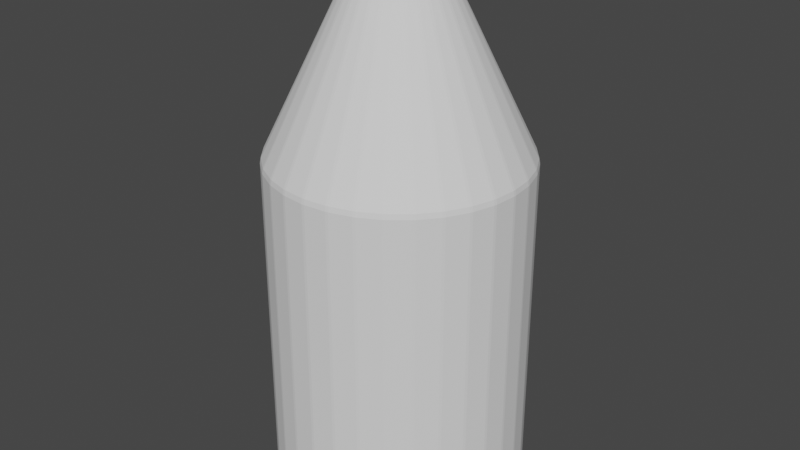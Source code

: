 # Source: Bottle.blend  (saved by Blender 2.82.7; exported with 4.5.12 LTS)
import bpy
from mathutils import Matrix  # noqa: F401  (used for matrix-valued properties, if any)

bpy.ops.wm.read_factory_settings(use_empty=True)
scene = bpy.context.scene
scene.name = 'Scene'

# ---- collections
col_collection = bpy.data.collections.new('Collection'); scene.collection.children.link(col_collection)

# ---- world
world_world = bpy.data.worlds.new('World'); scene.world = world_world
world_world.use_nodes = True; world_world.node_tree.nodes.clear()
_N = world_world.node_tree.nodes; _L = world_world.node_tree.links
n0 = _N.new('ShaderNodeOutputWorld'); n0.name = 'World Output'; n0.location = (300, 300)
n1 = _N.new('ShaderNodeBackground'); n1.name = 'Background'; n1.location = (10, 300)
n1.inputs[0].default_value = (0.05088, 0.05088, 0.05088, 1.0)
_L.new(n1.outputs[0], n0.inputs[0])
n0.is_active_output = True
world_world.color = (0.05088, 0.05088, 0.05088)
world_world.use_sun_shadow = False
world_world.sun_shadow_jitter_overblur = 0.0

# ---- meshes
me_cylinder_033 = bpy.data.meshes.new('Cylinder.033')
me_cylinder_033.from_pydata([(0.0, 1.0, -1.0), (0.0, 0.35, 1.0), (0.1951, 0.9808, -1.0), (0.06828, 0.3433, 1.0), (0.3827, 0.9239, -1.0), (0.1339, 0.3234, 1.0), (0.5556, 0.8315, -1.0), (0.1944, 0.291, 1.0), (0.7071, 0.7071, -1.0), (0.2475, 0.2475, 1.0), (0.8315, 0.5556, -1.0), (0.291, 0.1944, 1.0), (0.9239, 0.3827, -1.0), (0.3234, 0.1339, 1.0), (0.9808, 0.1951, -1.0), (0.3433, 0.06828, 1.0), (1.0, 7.55e-08, -1.0), (0.35, 2.642e-08, 1.0), (0.9808, -0.1951, -1.0), (0.3433, -0.06828, 1.0), (0.9239, -0.3827, -1.0), (0.3234, -0.1339, 1.0), (0.8315, -0.5556, -1.0), (0.291, -0.1944, 1.0), (0.7071, -0.7071, -1.0), (0.2475, -0.2475, 1.0), (0.5556, -0.8315, -1.0), (0.1944, -0.291, 1.0), (0.3827, -0.9239, -1.0), (0.1339, -0.3234, 1.0), (0.1951, -0.9808, -1.0), (0.06828, -0.3433, 1.0), (-3.258e-07, -1.0, -1.0), (-1.14e-07, -0.35, 1.0), (-0.1951, -0.9808, -1.0), (-0.06828, -0.3433, 1.0), (-0.3827, -0.9239, -1.0), (-0.1339, -0.3234, 1.0), (-0.5556, -0.8315, -1.0), (-0.1944, -0.291, 1.0), (-0.7071, -0.7071, -1.0), (-0.2475, -0.2475, 1.0), (-0.8315, -0.5556, -1.0), (-0.291, -0.1944, 1.0), (-0.9239, -0.3827, -1.0), (-0.3234, -0.1339, 1.0), (-0.9808, -0.1951, -1.0), (-0.3433, -0.06828, 1.0), (-1.0, 9.656e-07, -1.0), (-0.35, 3.38e-07, 1.0), (-0.9808, 0.1951, -1.0), (-0.3433, 0.06828, 1.0), (-0.9239, 0.3827, -1.0), (-0.3234, 0.1339, 1.0), (-0.8315, 0.5556, -1.0), (-0.291, 0.1944, 1.0), (-0.7071, 0.7071, -1.0), (-0.2475, 0.2475, 1.0), (-0.5556, 0.8315, -1.0), (-0.1944, 0.291, 1.0), (-0.3827, 0.9239, -1.0), (-0.1339, 0.3234, 1.0), (-0.1951, 0.9808, -1.0), (-0.06828, 0.3433, 1.0), (0.06503, 0.9936, -1.0), (0.1301, 0.9872, -1.0), (0.04552, 0.3455, 1.0), (0.02276, 0.3478, 1.0), (0.0, 1.0, -0.3333), (0.0, 1.0, 0.3333), (0.1951, 0.9808, 0.3333), (0.1951, 0.9808, -0.3333), (0.2576, 0.9618, -1.0), (0.3202, 0.9428, -1.0), (0.1121, 0.33, 1.0), (0.09017, 0.3366, 1.0), (0.3827, 0.9239, 0.3333), (0.3827, 0.9239, -0.3333), (0.4403, 0.8931, -1.0), (0.4979, 0.8623, -1.0), (0.1743, 0.3018, 1.0), (0.1541, 0.3126, 1.0), (0.5556, 0.8315, 0.3333), (0.5556, 0.8315, -0.3333), (0.6061, 0.79, -1.0), (0.6566, 0.7486, -1.0), (0.2298, 0.262, 1.0), (0.2121, 0.2765, 1.0), (0.7071, 0.7071, 0.3333), (0.7071, 0.7071, -0.3333), (0.7486, 0.6566, -1.0), (0.79, 0.6061, -1.0), (0.2765, 0.2121, 1.0), (0.262, 0.2298, 1.0), (0.8315, 0.5556, 0.3333), (0.8315, 0.5556, -0.3333), (0.8623, 0.4979, -1.0), (0.8931, 0.4403, -1.0), (0.3126, 0.1541, 1.0), (0.3018, 0.1743, 1.0), (0.9239, 0.3827, 0.3333), (0.9239, 0.3827, -0.3333), (0.9428, 0.3202, -1.0), (0.9618, 0.2576, -1.0), (0.3366, 0.09017, 1.0), (0.33, 0.1121, 1.0), (0.9808, 0.1951, 0.3333), (0.9808, 0.1951, -0.3333), (0.9872, 0.1301, -1.0), (0.9936, 0.06503, -1.0), (0.3478, 0.02276, 1.0), (0.3455, 0.04552, 1.0), (1.0, 7.55e-08, 0.3333), (1.0, 7.55e-08, -0.3333), (0.9936, -0.06503, -1.0), (0.9872, -0.1301, -1.0), (0.3455, -0.04552, 1.0), (0.3478, -0.02276, 1.0), (0.9808, -0.1951, 0.3333), (0.9808, -0.1951, -0.3333), (0.9618, -0.2576, -1.0), (0.9428, -0.3202, -1.0), (0.33, -0.1121, 1.0), (0.3366, -0.09017, 1.0), (0.9239, -0.3827, 0.3333), (0.9239, -0.3827, -0.3333), (0.8931, -0.4403, -1.0), (0.8623, -0.4979, -1.0), (0.3018, -0.1743, 1.0), (0.3126, -0.1541, 1.0), (0.8315, -0.5556, 0.3333), (0.8315, -0.5556, -0.3333), (0.79, -0.6061, -1.0), (0.7486, -0.6566, -1.0), (0.262, -0.2298, 1.0), (0.2765, -0.2121, 1.0), (0.7071, -0.7071, 0.3333), (0.7071, -0.7071, -0.3333), (0.6566, -0.7486, -1.0), (0.6061, -0.79, -1.0), (0.2121, -0.2765, 1.0), (0.2298, -0.262, 1.0), (0.5556, -0.8315, 0.3333), (0.5556, -0.8315, -0.3333), (0.4979, -0.8623, -1.0), (0.4403, -0.8931, -1.0), (0.1541, -0.3126, 1.0), (0.1743, -0.3018, 1.0), (0.3827, -0.9239, 0.3333), (0.3827, -0.9239, -0.3333), (0.3202, -0.9428, -1.0), (0.2576, -0.9618, -1.0), (0.09017, -0.3366, 1.0), (0.1121, -0.33, 1.0), (0.1951, -0.9808, 0.3333), (0.1951, -0.9808, -0.3333), (0.1301, -0.9872, -1.0), (0.06503, -0.9936, -1.0), (0.02276, -0.3478, 1.0), (0.04552, -0.3455, 1.0), (-3.258e-07, -1.0, 0.3333), (-3.258e-07, -1.0, -0.3333), (-0.06503, -0.9936, -1.0), (-0.1301, -0.9872, -1.0), (-0.04552, -0.3455, 1.0), (-0.02276, -0.3478, 1.0), (-0.1951, -0.9808, 0.3333), (-0.1951, -0.9808, -0.3333), (-0.2576, -0.9618, -1.0), (-0.3202, -0.9428, -1.0), (-0.1121, -0.33, 1.0), (-0.09017, -0.3366, 1.0), (-0.3827, -0.9239, 0.3333), (-0.3827, -0.9239, -0.3333), (-0.4403, -0.8931, -1.0), (-0.4979, -0.8623, -1.0), (-0.1743, -0.3018, 1.0), (-0.1541, -0.3126, 1.0), (-0.5556, -0.8315, 0.3333), (-0.5556, -0.8315, -0.3333), (-0.6061, -0.79, -1.0), (-0.6566, -0.7486, -1.0), (-0.2298, -0.262, 1.0), (-0.2121, -0.2765, 1.0), (-0.7071, -0.7071, 0.3333), (-0.7071, -0.7071, -0.3333), (-0.7486, -0.6566, -1.0), (-0.79, -0.6061, -1.0), (-0.2765, -0.2121, 1.0), (-0.262, -0.2298, 1.0), (-0.8315, -0.5556, 0.3333), (-0.8315, -0.5556, -0.3333), (-0.8623, -0.4979, -1.0), (-0.8931, -0.4403, -1.0), (-0.3126, -0.1541, 1.0), (-0.3018, -0.1743, 1.0), (-0.9239, -0.3827, 0.3333), (-0.9239, -0.3827, -0.3333), (-0.9428, -0.3202, -1.0), (-0.9618, -0.2576, -1.0), (-0.3366, -0.09017, 1.0), (-0.33, -0.1121, 1.0), (-0.9808, -0.1951, 0.3333), (-0.9808, -0.1951, -0.3333), (-0.9872, -0.1301, -1.0), (-0.9936, -0.06503, -1.0), (-0.3478, -0.02276, 1.0), (-0.3455, -0.04552, 1.0), (-1.0, 9.656e-07, 0.3333), (-1.0, 9.656e-07, -0.3333), (-0.9936, 0.06503, -1.0), (-0.9872, 0.1301, -1.0), (-0.3455, 0.04552, 1.0), (-0.3478, 0.02276, 1.0), (-0.9808, 0.1951, 0.3333), (-0.9808, 0.1951, -0.3333), (-0.9618, 0.2576, -1.0), (-0.9428, 0.3202, -1.0), (-0.33, 0.1121, 1.0), (-0.3366, 0.09017, 1.0), (-0.9239, 0.3827, 0.3333), (-0.9239, 0.3827, -0.3333), (-0.8931, 0.4403, -1.0), (-0.8623, 0.4979, -1.0), (-0.3018, 0.1743, 1.0), (-0.3126, 0.1541, 1.0), (-0.8315, 0.5556, 0.3333), (-0.8315, 0.5556, -0.3333), (-0.79, 0.6061, -1.0), (-0.7486, 0.6566, -1.0), (-0.262, 0.2298, 1.0), (-0.2765, 0.2121, 1.0), (-0.7071, 0.7071, 0.3333), (-0.7071, 0.7071, -0.3333), (-0.6566, 0.7486, -1.0), (-0.6061, 0.79, -1.0), (-0.2121, 0.2765, 1.0), (-0.2298, 0.262, 1.0), (-0.5556, 0.8315, 0.3333), (-0.5556, 0.8315, -0.3333), (-0.4979, 0.8623, -1.0), (-0.4403, 0.8931, -1.0), (-0.1541, 0.3126, 1.0), (-0.1743, 0.3018, 1.0), (-0.3827, 0.9239, 0.3333), (-0.3827, 0.9239, -0.3333), (-0.3202, 0.9428, -1.0), (-0.2576, 0.9618, -1.0), (-0.09017, 0.3366, 1.0), (-0.1121, 0.33, 1.0), (-0.1951, 0.9808, 0.3333), (-0.1951, 0.9808, -0.3333), (-0.1301, 0.9872, -1.0), (-0.06503, 0.9936, -1.0), (-0.02276, 0.3478, 1.0), (-0.04552, 0.3455, 1.0), (-0.1301, 0.9872, -0.3333), (-0.06503, 0.9936, -0.3333), (-0.1301, 0.9872, 0.3333), (-0.06503, 0.9936, 0.3333), (-0.3202, 0.9428, -0.3333), (-0.2576, 0.9618, -0.3333), (-0.3202, 0.9428, 0.3333), (-0.2576, 0.9618, 0.3333), (-0.4979, 0.8623, -0.3333), (-0.4403, 0.8931, -0.3333), (-0.4979, 0.8623, 0.3333), (-0.4403, 0.8931, 0.3333), (-0.6566, 0.7486, -0.3333), (-0.6061, 0.79, -0.3333), (-0.6566, 0.7486, 0.3333), (-0.6061, 0.79, 0.3333), (-0.79, 0.6061, -0.3333), (-0.7486, 0.6566, -0.3333), (-0.79, 0.6061, 0.3333), (-0.7486, 0.6566, 0.3333), (-0.8931, 0.4403, -0.3333), (-0.8623, 0.4979, -0.3333), (-0.8931, 0.4403, 0.3333), (-0.8623, 0.4979, 0.3333), (-0.9618, 0.2576, -0.3333), (-0.9428, 0.3202, -0.3333), (-0.9618, 0.2576, 0.3333), (-0.9428, 0.3202, 0.3333), (-0.9936, 0.06503, -0.3333), (-0.9872, 0.1301, -0.3333), (-0.9936, 0.06503, 0.3333), (-0.9872, 0.1301, 0.3333), (-0.9872, -0.1301, -0.3333), (-0.9936, -0.06503, -0.3333), (-0.9872, -0.1301, 0.3333), (-0.9936, -0.06503, 0.3333), (-0.9428, -0.3202, -0.3333), (-0.9618, -0.2576, -0.3333), (-0.9428, -0.3202, 0.3333), (-0.9618, -0.2576, 0.3333), (-0.8623, -0.4979, -0.3333), (-0.8931, -0.4403, -0.3333), (-0.8623, -0.4979, 0.3333), (-0.8931, -0.4403, 0.3333), (-0.7486, -0.6566, -0.3333), (-0.79, -0.6061, -0.3333), (-0.7486, -0.6566, 0.3333), (-0.79, -0.6061, 0.3333), (-0.6061, -0.79, -0.3333), (-0.6566, -0.7486, -0.3333), (-0.6061, -0.79, 0.3333), (-0.6566, -0.7486, 0.3333), (-0.4403, -0.8931, -0.3333), (-0.4979, -0.8623, -0.3333), (-0.4403, -0.8931, 0.3333), (-0.4979, -0.8623, 0.3333), (-0.2576, -0.9618, -0.3333), (-0.3202, -0.9428, -0.3333), (-0.2576, -0.9618, 0.3333), (-0.3202, -0.9428, 0.3333), (-0.06503, -0.9936, -0.3333), (-0.1301, -0.9872, -0.3333), (-0.06503, -0.9936, 0.3333), (-0.1301, -0.9872, 0.3333), (0.1301, -0.9872, -0.3333), (0.06503, -0.9936, -0.3333), (0.1301, -0.9872, 0.3333), (0.06503, -0.9936, 0.3333), (0.3202, -0.9428, -0.3333), (0.2576, -0.9618, -0.3333), (0.3202, -0.9428, 0.3333), (0.2576, -0.9618, 0.3333), (0.4979, -0.8623, -0.3333), (0.4403, -0.8931, -0.3333), (0.4979, -0.8623, 0.3333), (0.4403, -0.8931, 0.3333), (0.6566, -0.7486, -0.3333), (0.6061, -0.79, -0.3333), (0.6566, -0.7486, 0.3333), (0.6061, -0.79, 0.3333), (0.79, -0.6061, -0.3333), (0.7486, -0.6566, -0.3333), (0.79, -0.6061, 0.3333), (0.7486, -0.6566, 0.3333), (0.8931, -0.4403, -0.3333), (0.8623, -0.4979, -0.3333), (0.8931, -0.4403, 0.3333), (0.8623, -0.4979, 0.3333), (0.9618, -0.2576, -0.3333), (0.9428, -0.3202, -0.3333), (0.9618, -0.2576, 0.3333), (0.9428, -0.3202, 0.3333), (0.9936, -0.06503, -0.3333), (0.9872, -0.1301, -0.3333), (0.9936, -0.06503, 0.3333), (0.9872, -0.1301, 0.3333), (0.9872, 0.1301, -0.3333), (0.9936, 0.06503, -0.3333), (0.9872, 0.1301, 0.3333), (0.9936, 0.06503, 0.3333), (0.9428, 0.3202, -0.3333), (0.9618, 0.2576, -0.3333), (0.9428, 0.3202, 0.3333), (0.9618, 0.2576, 0.3333), (0.8623, 0.4979, -0.3333), (0.8931, 0.4403, -0.3333), (0.8623, 0.4979, 0.3333), (0.8931, 0.4403, 0.3333), (0.7486, 0.6566, -0.3333), (0.79, 0.6061, -0.3333), (0.7486, 0.6566, 0.3333), (0.79, 0.6061, 0.3333), (0.6061, 0.79, -0.3333), (0.6566, 0.7486, -0.3333), (0.6061, 0.79, 0.3333), (0.6566, 0.7486, 0.3333), (0.4403, 0.8931, -0.3333), (0.4979, 0.8623, -0.3333), (0.4403, 0.8931, 0.3333), (0.4979, 0.8623, 0.3333), (0.2576, 0.9618, -0.3333), (0.3202, 0.9428, -0.3333), (0.2576, 0.9618, 0.3333), (0.3202, 0.9428, 0.3333), (0.06503, 0.9936, -0.3333), (0.1301, 0.9872, -0.3333), (0.06503, 0.9936, 0.3333), (0.1301, 0.9872, 0.3333), (0.02276, 0.3478, 1.1), (0.0, 0.35, 1.1), (0.09017, 0.3366, 1.1), (0.06828, 0.3433, 1.1), (0.1541, 0.3126, 1.1), (0.1339, 0.3234, 1.1), (0.2121, 0.2765, 1.1), (0.1944, 0.291, 1.1), (0.262, 0.2298, 1.1), (0.2475, 0.2475, 1.1), (0.3018, 0.1743, 1.1), (0.291, 0.1944, 1.1), (0.33, 0.1121, 1.1), (0.3234, 0.1339, 1.1), (0.3455, 0.04552, 1.1), (0.3433, 0.06828, 1.1), (0.3478, -0.02276, 1.1), (0.35, 2.642e-08, 1.1), (0.3366, -0.09017, 1.1), (0.3433, -0.06828, 1.1), (0.3126, -0.1541, 1.1), (0.3234, -0.1339, 1.1), (0.2765, -0.2121, 1.1), (0.291, -0.1944, 1.1), (0.2298, -0.262, 1.1), (0.2475, -0.2475, 1.1), (0.1743, -0.3018, 1.1), (0.1944, -0.291, 1.1), (0.1121, -0.33, 1.1), (0.1339, -0.3234, 1.1), (0.04552, -0.3455, 1.1), (0.06828, -0.3433, 1.1), (-0.02276, -0.3478, 1.1), (-1.14e-07, -0.35, 1.1), (-0.09017, -0.3366, 1.1), (-0.06828, -0.3433, 1.1), (-0.1541, -0.3126, 1.1), (-0.1339, -0.3234, 1.1), (-0.2121, -0.2765, 1.1), (-0.1944, -0.291, 1.1), (-0.262, -0.2298, 1.1), (-0.2475, -0.2475, 1.1), (-0.3018, -0.1743, 1.1), (-0.291, -0.1944, 1.1), (-0.33, -0.1121, 1.1), (-0.3234, -0.1339, 1.1), (-0.3455, -0.04552, 1.1), (-0.3433, -0.06828, 1.1), (-0.3478, 0.02276, 1.1), (-0.35, 3.38e-07, 1.1), (-0.3366, 0.09017, 1.1), (-0.3433, 0.06828, 1.1), (-0.3126, 0.1541, 1.1), (-0.3234, 0.1339, 1.1), (-0.2765, 0.2121, 1.1), (-0.291, 0.1944, 1.1), (-0.2298, 0.262, 1.1), (-0.2475, 0.2475, 1.1), (-0.1743, 0.3018, 1.1), (-0.1944, 0.291, 1.1), (-0.1121, 0.33, 1.1), (-0.1339, 0.3234, 1.1), (-0.04552, 0.3455, 1.1), (-0.06828, 0.3433, 1.1), (0.04552, 0.3455, 1.1), (0.1121, 0.33, 1.1), (0.1743, 0.3018, 1.1), (0.2298, 0.262, 1.1), (0.2765, 0.2121, 1.1), (0.3126, 0.1541, 1.1), (0.3366, 0.09017, 1.1), (0.3478, 0.02276, 1.1), (0.3455, -0.04552, 1.1), (0.33, -0.1121, 1.1), (0.3018, -0.1743, 1.1), (0.262, -0.2298, 1.1), (0.2121, -0.2765, 1.1), (0.1541, -0.3126, 1.1), (0.09017, -0.3366, 1.1), (0.02276, -0.3478, 1.1), (-0.04552, -0.3455, 1.1), (-0.1121, -0.33, 1.1), (-0.1743, -0.3018, 1.1), (-0.2298, -0.262, 1.1), (-0.2765, -0.2121, 1.1), (-0.3126, -0.1541, 1.1), (-0.3366, -0.09017, 1.1), (-0.3478, -0.02276, 1.1), (-0.3455, 0.04552, 1.1), (-0.33, 0.1121, 1.1), (-0.3018, 0.1743, 1.1), (-0.262, 0.2298, 1.1), (-0.2121, 0.2765, 1.1), (-0.1541, 0.3126, 1.1), (-0.09017, 0.3366, 1.1), (-0.02276, 0.3478, 1.1)], [], [(383, 66, 3, 70), (379, 74, 5, 76), (375, 80, 7, 82), (371, 86, 9, 88), (367, 92, 11, 94), (363, 98, 13, 100), (359, 104, 15, 106), (355, 110, 17, 112), (351, 116, 19, 118), (347, 122, 21, 124), (343, 128, 23, 130), (339, 134, 25, 136), (335, 140, 27, 142), (331, 146, 29, 148), (327, 152, 31, 154), (323, 158, 33, 160), (319, 164, 35, 166), (315, 170, 37, 172), (311, 176, 39, 178), (307, 182, 41, 184), (303, 188, 43, 190), (299, 194, 45, 196), (295, 200, 47, 202), (291, 206, 49, 208), (287, 212, 51, 214), (283, 218, 53, 220), (279, 224, 55, 226), (275, 230, 57, 232), (271, 236, 59, 238), (267, 242, 61, 244), (41, 182, 467, 425), (263, 248, 63, 250), (259, 254, 1, 69), (0, 64, 65, 2, 72, 73, 4, 78, 79, 6, 84, 85, 8, 90, 91, 10, 96, 97, 12, 102, 103, 14, 108, 109, 16, 114, 115, 18, 120, 121, 20, 126, 127, 22, 132, 133, 24, 138, 139, 26, 144, 145, 28, 150, 151, 30, 156, 157, 32, 162, 163, 34, 168, 169, 36, 174, 175, 38, 180, 181, 40, 186, 187, 42, 192, 193, 44, 198, 199, 46, 204, 205, 48, 210, 211, 50, 216, 217, 52, 222, 223, 54, 228, 229, 56, 234, 235, 58, 240, 241, 60, 246, 247, 62, 252, 253), (253, 257, 68, 0), (257, 259, 69, 68), (62, 251, 256, 252), (252, 256, 257, 253), (251, 250, 258, 256), (256, 258, 259, 257), (250, 63, 255, 258), (258, 255, 254, 259), (247, 261, 251, 62), (261, 263, 250, 251), (60, 245, 260, 246), (246, 260, 261, 247), (245, 244, 262, 260), (260, 262, 263, 261), (244, 61, 249, 262), (262, 249, 248, 263), (241, 265, 245, 60), (265, 267, 244, 245), (58, 239, 264, 240), (240, 264, 265, 241), (239, 238, 266, 264), (264, 266, 267, 265), (238, 59, 243, 266), (266, 243, 242, 267), (235, 269, 239, 58), (269, 271, 238, 239), (56, 233, 268, 234), (234, 268, 269, 235), (233, 232, 270, 268), (268, 270, 271, 269), (232, 57, 237, 270), (270, 237, 236, 271), (229, 273, 233, 56), (273, 275, 232, 233), (54, 227, 272, 228), (228, 272, 273, 229), (227, 226, 274, 272), (272, 274, 275, 273), (226, 55, 231, 274), (274, 231, 230, 275), (223, 277, 227, 54), (277, 279, 226, 227), (52, 221, 276, 222), (222, 276, 277, 223), (221, 220, 278, 276), (276, 278, 279, 277), (220, 53, 225, 278), (278, 225, 224, 279), (217, 281, 221, 52), (281, 283, 220, 221), (50, 215, 280, 216), (216, 280, 281, 217), (215, 214, 282, 280), (280, 282, 283, 281), (214, 51, 219, 282), (282, 219, 218, 283), (211, 285, 215, 50), (285, 287, 214, 215), (48, 209, 284, 210), (210, 284, 285, 211), (209, 208, 286, 284), (284, 286, 287, 285), (208, 49, 213, 286), (286, 213, 212, 287), (205, 289, 209, 48), (289, 291, 208, 209), (46, 203, 288, 204), (204, 288, 289, 205), (203, 202, 290, 288), (288, 290, 291, 289), (202, 47, 207, 290), (290, 207, 206, 291), (199, 293, 203, 46), (293, 295, 202, 203), (44, 197, 292, 198), (198, 292, 293, 199), (197, 196, 294, 292), (292, 294, 295, 293), (196, 45, 201, 294), (294, 201, 200, 295), (193, 297, 197, 44), (297, 299, 196, 197), (42, 191, 296, 192), (192, 296, 297, 193), (191, 190, 298, 296), (296, 298, 299, 297), (190, 43, 195, 298), (298, 195, 194, 299), (187, 301, 191, 42), (301, 303, 190, 191), (40, 185, 300, 186), (186, 300, 301, 187), (185, 184, 302, 300), (300, 302, 303, 301), (184, 41, 189, 302), (302, 189, 188, 303), (181, 305, 185, 40), (305, 307, 184, 185), (38, 179, 304, 180), (180, 304, 305, 181), (179, 178, 306, 304), (304, 306, 307, 305), (178, 39, 183, 306), (306, 183, 182, 307), (175, 309, 179, 38), (309, 311, 178, 179), (36, 173, 308, 174), (174, 308, 309, 175), (173, 172, 310, 308), (308, 310, 311, 309), (172, 37, 177, 310), (310, 177, 176, 311), (169, 313, 173, 36), (313, 315, 172, 173), (34, 167, 312, 168), (168, 312, 313, 169), (167, 166, 314, 312), (312, 314, 315, 313), (166, 35, 171, 314), (314, 171, 170, 315), (163, 317, 167, 34), (317, 319, 166, 167), (32, 161, 316, 162), (162, 316, 317, 163), (161, 160, 318, 316), (316, 318, 319, 317), (160, 33, 165, 318), (318, 165, 164, 319), (157, 321, 161, 32), (321, 323, 160, 161), (30, 155, 320, 156), (156, 320, 321, 157), (155, 154, 322, 320), (320, 322, 323, 321), (154, 31, 159, 322), (322, 159, 158, 323), (151, 325, 155, 30), (325, 327, 154, 155), (28, 149, 324, 150), (150, 324, 325, 151), (149, 148, 326, 324), (324, 326, 327, 325), (148, 29, 153, 326), (326, 153, 152, 327), (145, 329, 149, 28), (329, 331, 148, 149), (26, 143, 328, 144), (144, 328, 329, 145), (143, 142, 330, 328), (328, 330, 331, 329), (142, 27, 147, 330), (330, 147, 146, 331), (139, 333, 143, 26), (333, 335, 142, 143), (24, 137, 332, 138), (138, 332, 333, 139), (137, 136, 334, 332), (332, 334, 335, 333), (136, 25, 141, 334), (334, 141, 140, 335), (133, 337, 137, 24), (337, 339, 136, 137), (22, 131, 336, 132), (132, 336, 337, 133), (131, 130, 338, 336), (336, 338, 339, 337), (130, 23, 135, 338), (338, 135, 134, 339), (127, 341, 131, 22), (341, 343, 130, 131), (20, 125, 340, 126), (126, 340, 341, 127), (125, 124, 342, 340), (340, 342, 343, 341), (124, 21, 129, 342), (342, 129, 128, 343), (121, 345, 125, 20), (345, 347, 124, 125), (18, 119, 344, 120), (120, 344, 345, 121), (119, 118, 346, 344), (344, 346, 347, 345), (118, 19, 123, 346), (346, 123, 122, 347), (115, 349, 119, 18), (349, 351, 118, 119), (16, 113, 348, 114), (114, 348, 349, 115), (113, 112, 350, 348), (348, 350, 351, 349), (112, 17, 117, 350), (350, 117, 116, 351), (109, 353, 113, 16), (353, 355, 112, 113), (14, 107, 352, 108), (108, 352, 353, 109), (107, 106, 354, 352), (352, 354, 355, 353), (106, 15, 111, 354), (354, 111, 110, 355), (103, 357, 107, 14), (357, 359, 106, 107), (12, 101, 356, 102), (102, 356, 357, 103), (101, 100, 358, 356), (356, 358, 359, 357), (100, 13, 105, 358), (358, 105, 104, 359), (97, 361, 101, 12), (361, 363, 100, 101), (10, 95, 360, 96), (96, 360, 361, 97), (95, 94, 362, 360), (360, 362, 363, 361), (94, 11, 99, 362), (362, 99, 98, 363), (91, 365, 95, 10), (365, 367, 94, 95), (8, 89, 364, 90), (90, 364, 365, 91), (89, 88, 366, 364), (364, 366, 367, 365), (88, 9, 93, 366), (366, 93, 92, 367), (85, 369, 89, 8), (369, 371, 88, 89), (6, 83, 368, 84), (84, 368, 369, 85), (83, 82, 370, 368), (368, 370, 371, 369), (82, 7, 87, 370), (370, 87, 86, 371), (79, 373, 83, 6), (373, 375, 82, 83), (4, 77, 372, 78), (78, 372, 373, 79), (77, 76, 374, 372), (372, 374, 375, 373), (76, 5, 81, 374), (374, 81, 80, 375), (73, 377, 77, 4), (377, 379, 76, 77), (2, 71, 376, 72), (72, 376, 377, 73), (71, 70, 378, 376), (376, 378, 379, 377), (70, 3, 75, 378), (378, 75, 74, 379), (65, 381, 71, 2), (381, 383, 70, 71), (0, 68, 380, 64), (64, 380, 381, 65), (68, 69, 382, 380), (380, 382, 383, 381), (69, 1, 67, 382), (382, 67, 66, 383), (387, 448, 384, 385, 479, 446, 447, 478, 444, 445, 477, 442, 443, 476, 440, 441, 475, 438, 439, 474, 436, 437, 473, 434, 435, 472, 432, 433, 471, 430, 431, 470, 428, 429, 469, 426, 427, 468, 424, 425, 467, 422, 423, 466, 420, 421, 465, 418, 419, 464, 416, 417, 463, 414, 415, 462, 412, 413, 461, 410, 411, 460, 408, 409, 459, 406, 407, 458, 404, 405, 457, 402, 403, 456, 400, 401, 455, 398, 399, 454, 396, 397, 453, 394, 395, 452, 392, 393, 451, 390, 391, 450, 388, 389, 449, 386), (231, 55, 439, 438), (75, 3, 387, 386), (15, 104, 454, 399), (182, 183, 422, 467), (129, 21, 405, 404), (59, 236, 476, 443), (104, 105, 396, 454), (33, 158, 463, 417), (183, 39, 423, 422), (236, 237, 440, 476), (7, 80, 450, 391), (237, 57, 441, 440), (158, 159, 414, 463), (81, 5, 389, 388), (51, 212, 472, 435), (80, 81, 388, 450), (25, 134, 459, 409), (135, 23, 407, 406), (212, 213, 432, 472), (189, 41, 425, 424), (134, 135, 406, 459), (43, 188, 468, 427), (243, 59, 443, 442), (17, 110, 455, 401), (87, 7, 391, 390), (188, 189, 424, 468), (141, 25, 409, 408), (61, 242, 477, 445), (110, 111, 398, 455), (35, 164, 464, 419), (195, 43, 427, 426), (242, 243, 442, 477), (9, 86, 451, 393), (249, 61, 445, 444), (164, 165, 416, 464), (93, 9, 393, 392), (53, 218, 473, 437), (86, 87, 390, 451), (27, 140, 460, 411), (147, 27, 411, 410), (218, 219, 434, 473), (201, 45, 429, 428), (140, 141, 408, 460), (45, 194, 469, 429), (255, 63, 447, 446), (99, 11, 395, 394), (19, 116, 456, 403), (194, 195, 426, 469), (153, 29, 413, 412), (63, 248, 478, 447), (116, 117, 400, 456), (37, 170, 465, 421), (207, 47, 431, 430), (248, 249, 444, 478), (11, 92, 452, 395), (3, 66, 448, 387), (170, 171, 418, 465), (105, 13, 397, 396), (55, 224, 474, 439), (92, 93, 392, 452), (66, 67, 384, 448), (29, 146, 461, 413), (159, 31, 415, 414), (224, 225, 436, 474), (213, 49, 433, 432), (146, 147, 410, 461), (47, 200, 470, 431), (21, 122, 457, 405), (111, 15, 399, 398), (200, 201, 428, 470), (165, 33, 417, 416), (1, 254, 479, 385), (122, 123, 402, 457), (39, 176, 466, 423), (219, 51, 435, 434), (254, 255, 446, 479), (13, 98, 453, 397), (176, 177, 420, 466), (117, 17, 401, 400), (57, 230, 475, 441), (98, 99, 394, 453), (31, 152, 462, 415), (171, 35, 419, 418), (230, 231, 438, 475), (67, 1, 385, 384), (5, 74, 449, 389), (225, 53, 437, 436), (152, 153, 412, 462), (49, 206, 471, 433), (74, 75, 386, 449), (23, 128, 458, 407), (123, 19, 403, 402), (206, 207, 430, 471), (177, 37, 421, 420), (128, 129, 404, 458)])
_uv = me_cylinder_033.uv_layers.new(name='UVMap')
_uv.uv.foreach_set('vector', [0.9792, 0.8333, 0.9792, 1.0, 0.9688, 1.0, 0.9688, 0.8333, 0.9479, 0.8333, 0.9479, 1.0, 0.9375, 1.0, 0.9375, 0.8333, 0.9167, 0.8333, 0.9167, 1.0, 0.9062, 1.0, 0.9062, 0.8333, 0.8854, 0.8333, 0.8854, 1.0, 0.875, 1.0, 0.875, 0.8333, 0.8542, 0.8333, 0.8542, 1.0, 0.8438, 1.0, 0.8437, 0.8333, 0.8229, 0.8333, 0.8229, 1.0, 0.8125, 1.0, 0.8125, 0.8333, 0.7917, 0.8333, 0.7917, 1.0, 0.7812, 1.0, 0.7812, 0.8333, 0.7604, 0.8333, 0.7604, 1.0, 0.75, 1.0, 0.75, 0.8333, 0.7292, 0.8333, 0.7292, 1.0, 0.7188, 1.0, 0.7188, 0.8333, 0.6979, 0.8333, 0.6979, 1.0, 0.6875, 1.0, 0.6875, 0.8333, 0.6667, 0.8333, 0.6667, 1.0, 0.6562, 1.0, 0.6562, 0.8333, 0.6354, 0.8333, 0.6354, 1.0, 0.625, 1.0, 0.625, 0.8333, 0.6042, 0.8333, 0.6042, 1.0, 0.5938, 1.0, 0.5938, 0.8333, 0.5729, 0.8333, 0.5729, 1.0, 0.5625, 1.0, 0.5625, 0.8333, 0.5417, 0.8333, 0.5417, 1.0, 0.5312, 1.0, 0.5312, 0.8333, 0.5104, 0.8333, 0.5104, 1.0, 0.5, 1.0, 0.5, 0.8333, 0.4792, 0.8333, 0.4792, 1.0, 0.4688, 1.0, 0.4687, 0.8333, 0.4479, 0.8333, 0.4479, 1.0, 0.4375, 1.0, 0.4375, 0.8333, 0.4167, 0.8333, 0.4167, 1.0, 0.4062, 1.0, 0.4062, 0.8333, 0.3854, 0.8333, 0.3854, 1.0, 0.375, 1.0, 0.375, 0.8333, 0.3542, 0.8333, 0.3542, 1.0, 0.3438, 1.0, 0.3438, 0.8333, 0.3229, 0.8333, 0.3229, 1.0, 0.3125, 1.0, 0.3125, 0.8333, 0.2917, 0.8333, 0.2917, 1.0, 0.2812, 1.0, 0.2812, 0.8333, 0.2604, 0.8333, 0.2604, 1.0, 0.25, 1.0, 0.25, 0.8333, 0.2292, 0.8333, 0.2292, 1.0, 0.2188, 1.0, 0.2188, 0.8333, 0.1979, 0.8333, 0.1979, 1.0, 0.1875, 1.0, 0.1875, 0.8333, 0.1667, 0.8333, 0.1667, 1.0, 0.1562, 1.0, 0.1562, 0.8333, 0.1354, 0.8333, 0.1354, 1.0, 0.125, 1.0, 0.125, 0.8333, 0.1042, 0.8333, 0.1042, 1.0, 0.09375, 1.0, 0.09375, 0.8333, 0.07292, 0.8333, 0.07292, 1.0, 0.0625, 1.0, 0.0625, 0.8333, 0.375, 1.0, 0.3854, 1.0, 0.3854, 1.0, 0.375, 1.0, 0.04167, 0.8333, 0.04167, 1.0, 0.03125, 1.0, 0.03125, 0.8333, 0.01042, 0.8333, 0.01042, 1.0, 0.0, 1.0, 0.0, 0.8333, 0.75, 0.49, 0.7656, 0.4885, 0.7812, 0.4869, 0.7968, 0.4854, 0.8118, 0.4808, 0.8268, 0.4763, 0.8418, 0.4717, 0.8557, 0.4643, 0.8695, 0.4569, 0.8833, 0.4496, 0.8955, 0.4396, 0.9076, 0.4297, 0.9197, 0.4197, 0.9297, 0.4076, 0.9396, 0.3955, 0.9496, 0.3833, 0.9569, 0.3695, 0.9643, 0.3557, 0.9717, 0.3418, 0.9763, 0.3268, 0.9808, 0.3118, 0.9854, 0.2968, 0.9869, 0.2812, 0.9885, 0.2656, 0.99, 0.25, 0.9885, 0.2344, 0.9869, 0.2188, 0.9854, 0.2032, 0.9808, 0.1882, 0.9763, 0.1732, 0.9717, 0.1582, 0.9643, 0.1443, 0.9569, 0.1305, 0.9496, 0.1167, 0.9396, 0.1045, 0.9297, 0.09242, 0.9197, 0.08029, 0.9076, 0.07035, 0.8955, 0.0604, 0.8833, 0.05045, 0.8695, 0.04305, 0.8557, 0.03566, 0.8418, 0.02827, 0.8268, 0.02372, 0.8118, 0.01916, 0.7968, 0.01461, 0.7812, 0.01307, 0.7656, 0.01154, 0.75, 0.01, 0.7344, 0.01154, 0.7188, 0.01307, 0.7032, 0.01461, 0.6882, 0.01916, 0.6732, 0.02372, 0.6582, 0.02827, 0.6443, 0.03566, 0.6305, 0.04305, 0.6167, 0.05045, 0.6045, 0.0604, 0.5924, 0.07035, 0.5803, 0.08029, 0.5703, 0.09242, 0.5604, 0.1045, 0.5504, 0.1167, 0.5431, 0.1305, 0.5357, 0.1443, 0.5283, 0.1582, 0.5237, 0.1732, 0.5192, 0.1882, 0.5146, 0.2032, 0.5131, 0.2188, 0.5115, 0.2344, 0.51, 0.25, 0.5115, 0.2656, 0.5131, 0.2812, 0.5146, 0.2968, 0.5192, 0.3118, 0.5237, 0.3268, 0.5283, 0.3418, 0.5357, 0.3557, 0.5431, 0.3695, 0.5504, 0.3833, 0.5604, 0.3955, 0.5703, 0.4076, 0.5803, 0.4197, 0.5924, 0.4297, 0.6045, 0.4396, 0.6167, 0.4496, 0.6305, 0.4569, 0.6443, 0.4643, 0.6582, 0.4717, 0.6732, 0.4763, 0.6882, 0.4808, 0.7032, 0.4854, 0.7188, 0.4869, 0.7344, 0.4885, 0.01042, 0.5, 0.01042, 0.6667, 0.0, 0.6667, 0.0, 0.5, 0.01042, 0.6667, 0.01042, 0.8333, 0.0, 0.8333, 0.0, 0.6667, 0.03125, 0.5, 0.03125, 0.6667, 0.02083, 0.6667, 0.02083, 0.5, 0.02083, 0.5, 0.02083, 0.6667, 0.01042, 0.6667, 0.01042, 0.5, 0.03125, 0.6667, 0.03125, 0.8333, 0.02083, 0.8333, 0.02083, 0.6667, 0.02083, 0.6667, 0.02083, 0.8333, 0.01042, 0.8333, 0.01042, 0.6667, 0.03125, 0.8333, 0.03125, 1.0, 0.02083, 1.0, 0.02083, 0.8333, 0.02083, 0.8333, 0.02083, 1.0, 0.01042, 1.0, 0.01042, 0.8333, 0.04167, 0.5, 0.04167, 0.6667, 0.03125, 0.6667, 0.03125, 0.5, 0.04167, 0.6667, 0.04167, 0.8333, 0.03125, 0.8333, 0.03125, 0.6667, 0.0625, 0.5, 0.0625, 0.6667, 0.05208, 0.6667, 0.05208, 0.5, 0.05208, 0.5, 0.05208, 0.6667, 0.04167, 0.6667, 0.04167, 0.5, 0.0625, 0.6667, 0.0625, 0.8333, 0.05208, 0.8333, 0.05208, 0.6667, 0.05208, 0.6667, 0.05208, 0.8333, 0.04167, 0.8333, 0.04167, 0.6667, 0.0625, 0.8333, 0.0625, 1.0, 0.05208, 1.0, 0.05208, 0.8333, 0.05208, 0.8333, 0.05208, 1.0, 0.04167, 1.0, 0.04167, 0.8333, 0.07292, 0.5, 0.07292, 0.6667, 0.0625, 0.6667, 0.0625, 0.5, 0.07292, 0.6667, 0.07292, 0.8333, 0.0625, 0.8333, 0.0625, 0.6667, 0.09375, 0.5, 0.09375, 0.6667, 0.08333, 0.6667, 0.08333, 0.5, 0.08333, 0.5, 0.08333, 0.6667, 0.07292, 0.6667, 0.07292, 0.5, 0.09375, 0.6667, 0.09375, 0.8333, 0.08333, 0.8333, 0.08333, 0.6667, 0.08333, 0.6667, 0.08333, 0.8333, 0.07292, 0.8333, 0.07292, 0.6667, 0.09375, 0.8333, 0.09375, 1.0, 0.08333, 1.0, 0.08333, 0.8333, 0.08333, 0.8333, 0.08333, 1.0, 0.07292, 1.0, 0.07292, 0.8333, 0.1042, 0.5, 0.1042, 0.6667, 0.09375, 0.6667, 0.09375, 0.5, 0.1042, 0.6667, 0.1042, 0.8333, 0.09375, 0.8333, 0.09375, 0.6667, 0.125, 0.5, 0.125, 0.6667, 0.1146, 0.6667, 0.1146, 0.5, 0.1146, 0.5, 0.1146, 0.6667, 0.1042, 0.6667, 0.1042, 0.5, 0.125, 0.6667, 0.125, 0.8333, 0.1146, 0.8333, 0.1146, 0.6667, 0.1146, 0.6667, 0.1146, 0.8333, 0.1042, 0.8333, 0.1042, 0.6667, 0.125, 0.8333, 0.125, 1.0, 0.1146, 1.0, 0.1146, 0.8333, 0.1146, 0.8333, 0.1146, 1.0, 0.1042, 1.0, 0.1042, 0.8333, 0.1354, 0.5, 0.1354, 0.6667, 0.125, 0.6667, 0.125, 0.5, 0.1354, 0.6667, 0.1354, 0.8333, 0.125, 0.8333, 0.125, 0.6667, 0.1562, 0.5, 0.1562, 0.6667, 0.1458, 0.6667, 0.1458, 0.5, 0.1458, 0.5, 0.1458, 0.6667, 0.1354, 0.6667, 0.1354, 0.5, 0.1562, 0.6667, 0.1562, 0.8333, 0.1458, 0.8333, 0.1458, 0.6667, 0.1458, 0.6667, 0.1458, 0.8333, 0.1354, 0.8333, 0.1354, 0.6667, 0.1562, 0.8333, 0.1562, 1.0, 0.1458, 1.0, 0.1458, 0.8333, 0.1458, 0.8333, 0.1458, 1.0, 0.1354, 1.0, 0.1354, 0.8333, 0.1667, 0.5, 0.1667, 0.6667, 0.1562, 0.6667, 0.1562, 0.5, 0.1667, 0.6667, 0.1667, 0.8333, 0.1562, 0.8333, 0.1562, 0.6667, 0.1875, 0.5, 0.1875, 0.6667, 0.1771, 0.6667, 0.1771, 0.5, 0.1771, 0.5, 0.1771, 0.6667, 0.1667, 0.6667, 0.1667, 0.5, 0.1875, 0.6667, 0.1875, 0.8333, 0.1771, 0.8333, 0.1771, 0.6667, 0.1771, 0.6667, 0.1771, 0.8333, 0.1667, 0.8333, 0.1667, 0.6667, 0.1875, 0.8333, 0.1875, 1.0, 0.1771, 1.0, 0.1771, 0.8333, 0.1771, 0.8333, 0.1771, 1.0, 0.1667, 1.0, 0.1667, 0.8333, 0.1979, 0.5, 0.1979, 0.6667, 0.1875, 0.6667, 0.1875, 0.5, 0.1979, 0.6667, 0.1979, 0.8333, 0.1875, 0.8333, 0.1875, 0.6667, 0.2188, 0.5, 0.2188, 0.6667, 0.2083, 0.6667, 0.2083, 0.5, 0.2083, 0.5, 0.2083, 0.6667, 0.1979, 0.6667, 0.1979, 0.5, 0.2188, 0.6667, 0.2188, 0.8333, 0.2083, 0.8333, 0.2083, 0.6667, 0.2083, 0.6667, 0.2083, 0.8333, 0.1979, 0.8333, 0.1979, 0.6667, 0.2188, 0.8333, 0.2188, 1.0, 0.2083, 1.0, 0.2083, 0.8333, 0.2083, 0.8333, 0.2083, 1.0, 0.1979, 1.0, 0.1979, 0.8333, 0.2292, 0.5, 0.2292, 0.6667, 0.2188, 0.6667, 0.2188, 0.5, 0.2292, 0.6667, 0.2292, 0.8333, 0.2188, 0.8333, 0.2188, 0.6667, 0.25, 0.5, 0.25, 0.6667, 0.2396, 0.6667, 0.2396, 0.5, 0.2396, 0.5, 0.2396, 0.6667, 0.2292, 0.6667, 0.2292, 0.5, 0.25, 0.6667, 0.25, 0.8333, 0.2396, 0.8333, 0.2396, 0.6667, 0.2396, 0.6667, 0.2396, 0.8333, 0.2292, 0.8333, 0.2292, 0.6667, 0.25, 0.8333, 0.25, 1.0, 0.2396, 1.0, 0.2396, 0.8333, 0.2396, 0.8333, 0.2396, 1.0, 0.2292, 1.0, 0.2292, 0.8333, 0.2604, 0.5, 0.2604, 0.6667, 0.25, 0.6667, 0.25, 0.5, 0.2604, 0.6667, 0.2604, 0.8333, 0.25, 0.8333, 0.25, 0.6667, 0.2812, 0.5, 0.2812, 0.6667, 0.2708, 0.6667, 0.2708, 0.5, 0.2708, 0.5, 0.2708, 0.6667, 0.2604, 0.6667, 0.2604, 0.5, 0.2812, 0.6667, 0.2812, 0.8333, 0.2708, 0.8333, 0.2708, 0.6667, 0.2708, 0.6667, 0.2708, 0.8333, 0.2604, 0.8333, 0.2604, 0.6667, 0.2812, 0.8333, 0.2812, 1.0, 0.2708, 1.0, 0.2708, 0.8333, 0.2708, 0.8333, 0.2708, 1.0, 0.2604, 1.0, 0.2604, 0.8333, 0.2917, 0.5, 0.2917, 0.6667, 0.2812, 0.6667, 0.2812, 0.5, 0.2917, 0.6667, 0.2917, 0.8333, 0.2812, 0.8333, 0.2812, 0.6667, 0.3125, 0.5, 0.3125, 0.6667, 0.3021, 0.6667, 0.3021, 0.5, 0.3021, 0.5, 0.3021, 0.6667, 0.2917, 0.6667, 0.2917, 0.5, 0.3125, 0.6667, 0.3125, 0.8333, 0.3021, 0.8333, 0.3021, 0.6667, 0.3021, 0.6667, 0.3021, 0.8333, 0.2917, 0.8333, 0.2917, 0.6667, 0.3125, 0.8333, 0.3125, 1.0, 0.3021, 1.0, 0.3021, 0.8333, 0.3021, 0.8333, 0.3021, 1.0, 0.2917, 1.0, 0.2917, 0.8333, 0.3229, 0.5, 0.3229, 0.6667, 0.3125, 0.6667, 0.3125, 0.5, 0.3229, 0.6667, 0.3229, 0.8333, 0.3125, 0.8333, 0.3125, 0.6667, 0.3438, 0.5, 0.3438, 0.6667, 0.3333, 0.6667, 0.3333, 0.5, 0.3333, 0.5, 0.3333, 0.6667, 0.3229, 0.6667, 0.3229, 0.5, 0.3438, 0.6667, 0.3438, 0.8333, 0.3333, 0.8333, 0.3333, 0.6667, 0.3333, 0.6667, 0.3333, 0.8333, 0.3229, 0.8333, 0.3229, 0.6667, 0.3438, 0.8333, 0.3438, 1.0, 0.3333, 1.0, 0.3333, 0.8333, 0.3333, 0.8333, 0.3333, 1.0, 0.3229, 1.0, 0.3229, 0.8333, 0.3542, 0.5, 0.3542, 0.6667, 0.3438, 0.6667, 0.3438, 0.5, 0.3542, 0.6667, 0.3542, 0.8333, 0.3438, 0.8333, 0.3438, 0.6667, 0.375, 0.5, 0.375, 0.6667, 0.3646, 0.6667, 0.3646, 0.5, 0.3646, 0.5, 0.3646, 0.6667, 0.3542, 0.6667, 0.3542, 0.5, 0.375, 0.6667, 0.375, 0.8333, 0.3646, 0.8333, 0.3646, 0.6667, 0.3646, 0.6667, 0.3646, 0.8333, 0.3542, 0.8333, 0.3542, 0.6667, 0.375, 0.8333, 0.375, 1.0, 0.3646, 1.0, 0.3646, 0.8333, 0.3646, 0.8333, 0.3646, 1.0, 0.3542, 1.0, 0.3542, 0.8333, 0.3854, 0.5, 0.3854, 0.6667, 0.375, 0.6667, 0.375, 0.5, 0.3854, 0.6667, 0.3854, 0.8333, 0.375, 0.8333, 0.375, 0.6667, 0.4062, 0.5, 0.4062, 0.6667, 0.3958, 0.6667, 0.3958, 0.5, 0.3958, 0.5, 0.3958, 0.6667, 0.3854, 0.6667, 0.3854, 0.5, 0.4062, 0.6667, 0.4062, 0.8333, 0.3958, 0.8333, 0.3958, 0.6667, 0.3958, 0.6667, 0.3958, 0.8333, 0.3854, 0.8333, 0.3854, 0.6667, 0.4062, 0.8333, 0.4062, 1.0, 0.3958, 1.0, 0.3958, 0.8333, 0.3958, 0.8333, 0.3958, 1.0, 0.3854, 1.0, 0.3854, 0.8333, 0.4167, 0.5, 0.4167, 0.6667, 0.4062, 0.6667, 0.4062, 0.5, 0.4167, 0.6667, 0.4167, 0.8333, 0.4062, 0.8333, 0.4062, 0.6667, 0.4375, 0.5, 0.4375, 0.6667, 0.4271, 0.6667, 0.4271, 0.5, 0.4271, 0.5, 0.4271, 0.6667, 0.4167, 0.6667, 0.4167, 0.5, 0.4375, 0.6667, 0.4375, 0.8333, 0.4271, 0.8333, 0.4271, 0.6667, 0.4271, 0.6667, 0.4271, 0.8333, 0.4167, 0.8333, 0.4167, 0.6667, 0.4375, 0.8333, 0.4375, 1.0, 0.4271, 1.0, 0.4271, 0.8333, 0.4271, 0.8333, 0.4271, 1.0, 0.4167, 1.0, 0.4167, 0.8333, 0.4479, 0.5, 0.4479, 0.6667, 0.4375, 0.6667, 0.4375, 0.5, 0.4479, 0.6667, 0.4479, 0.8333, 0.4375, 0.8333, 0.4375, 0.6667, 0.4688, 0.5, 0.4688, 0.6667, 0.4583, 0.6667, 0.4583, 0.5, 0.4583, 0.5, 0.4583, 0.6667, 0.4479, 0.6667, 0.4479, 0.5, 0.4688, 0.6667, 0.4687, 0.8333, 0.4583, 0.8333, 0.4583, 0.6667, 0.4583, 0.6667, 0.4583, 0.8333, 0.4479, 0.8333, 0.4479, 0.6667, 0.4687, 0.8333, 0.4688, 1.0, 0.4583, 1.0, 0.4583, 0.8333, 0.4583, 0.8333, 0.4583, 1.0, 0.4479, 1.0, 0.4479, 0.8333, 0.4792, 0.5, 0.4792, 0.6667, 0.4688, 0.6667, 0.4688, 0.5, 0.4792, 0.6667, 0.4792, 0.8333, 0.4687, 0.8333, 0.4688, 0.6667, 0.5, 0.5, 0.5, 0.6667, 0.4896, 0.6667, 0.4896, 0.5, 0.4896, 0.5, 0.4896, 0.6667, 0.4792, 0.6667, 0.4792, 0.5, 0.5, 0.6667, 0.5, 0.8333, 0.4896, 0.8333, 0.4896, 0.6667, 0.4896, 0.6667, 0.4896, 0.8333, 0.4792, 0.8333, 0.4792, 0.6667, 0.5, 0.8333, 0.5, 1.0, 0.4896, 1.0, 0.4896, 0.8333, 0.4896, 0.8333, 0.4896, 1.0, 0.4792, 1.0, 0.4792, 0.8333, 0.5104, 0.5, 0.5104, 0.6667, 0.5, 0.6667, 0.5, 0.5, 0.5104, 0.6667, 0.5104, 0.8333, 0.5, 0.8333, 0.5, 0.6667, 0.5312, 0.5, 0.5312, 0.6667, 0.5208, 0.6667, 0.5208, 0.5, 0.5208, 0.5, 0.5208, 0.6667, 0.5104, 0.6667, 0.5104, 0.5, 0.5312, 0.6667, 0.5312, 0.8333, 0.5208, 0.8333, 0.5208, 0.6667, 0.5208, 0.6667, 0.5208, 0.8333, 0.5104, 0.8333, 0.5104, 0.6667, 0.5312, 0.8333, 0.5312, 1.0, 0.5208, 1.0, 0.5208, 0.8333, 0.5208, 0.8333, 0.5208, 1.0, 0.5104, 1.0, 0.5104, 0.8333, 0.5417, 0.5, 0.5417, 0.6667, 0.5312, 0.6667, 0.5312, 0.5, 0.5417, 0.6667, 0.5417, 0.8333, 0.5312, 0.8333, 0.5312, 0.6667, 0.5625, 0.5, 0.5625, 0.6667, 0.5521, 0.6667, 0.5521, 0.5, 0.5521, 0.5, 0.5521, 0.6667, 0.5417, 0.6667, 0.5417, 0.5, 0.5625, 0.6667, 0.5625, 0.8333, 0.5521, 0.8333, 0.5521, 0.6667, 0.5521, 0.6667, 0.5521, 0.8333, 0.5417, 0.8333, 0.5417, 0.6667, 0.5625, 0.8333, 0.5625, 1.0, 0.5521, 1.0, 0.5521, 0.8333, 0.5521, 0.8333, 0.5521, 1.0, 0.5417, 1.0, 0.5417, 0.8333, 0.5729, 0.5, 0.5729, 0.6667, 0.5625, 0.6667, 0.5625, 0.5, 0.5729, 0.6667, 0.5729, 0.8333, 0.5625, 0.8333, 0.5625, 0.6667, 0.5938, 0.5, 0.5938, 0.6667, 0.5833, 0.6667, 0.5833, 0.5, 0.5833, 0.5, 0.5833, 0.6667, 0.5729, 0.6667, 0.5729, 0.5, 0.5938, 0.6667, 0.5938, 0.8333, 0.5833, 0.8333, 0.5833, 0.6667, 0.5833, 0.6667, 0.5833, 0.8333, 0.5729, 0.8333, 0.5729, 0.6667, 0.5938, 0.8333, 0.5938, 1.0, 0.5833, 1.0, 0.5833, 0.8333, 0.5833, 0.8333, 0.5833, 1.0, 0.5729, 1.0, 0.5729, 0.8333, 0.6042, 0.5, 0.6042, 0.6667, 0.5938, 0.6667, 0.5938, 0.5, 0.6042, 0.6667, 0.6042, 0.8333, 0.5938, 0.8333, 0.5938, 0.6667, 0.625, 0.5, 0.625, 0.6667, 0.6146, 0.6667, 0.6146, 0.5, 0.6146, 0.5, 0.6146, 0.6667, 0.6042, 0.6667, 0.6042, 0.5, 0.625, 0.6667, 0.625, 0.8333, 0.6146, 0.8333, 0.6146, 0.6667, 0.6146, 0.6667, 0.6146, 0.8333, 0.6042, 0.8333, 0.6042, 0.6667, 0.625, 0.8333, 0.625, 1.0, 0.6146, 1.0, 0.6146, 0.8333, 0.6146, 0.8333, 0.6146, 1.0, 0.6042, 1.0, 0.6042, 0.8333, 0.6354, 0.5, 0.6354, 0.6667, 0.625, 0.6667, 0.625, 0.5, 0.6354, 0.6667, 0.6354, 0.8333, 0.625, 0.8333, 0.625, 0.6667, 0.6562, 0.5, 0.6562, 0.6667, 0.6458, 0.6667, 0.6458, 0.5, 0.6458, 0.5, 0.6458, 0.6667, 0.6354, 0.6667, 0.6354, 0.5, 0.6562, 0.6667, 0.6562, 0.8333, 0.6458, 0.8333, 0.6458, 0.6667, 0.6458, 0.6667, 0.6458, 0.8333, 0.6354, 0.8333, 0.6354, 0.6667, 0.6562, 0.8333, 0.6562, 1.0, 0.6458, 1.0, 0.6458, 0.8333, 0.6458, 0.8333, 0.6458, 1.0, 0.6354, 1.0, 0.6354, 0.8333, 0.6667, 0.5, 0.6667, 0.6667, 0.6562, 0.6667, 0.6562, 0.5, 0.6667, 0.6667, 0.6667, 0.8333, 0.6562, 0.8333, 0.6562, 0.6667, 0.6875, 0.5, 0.6875, 0.6667, 0.6771, 0.6667, 0.6771, 0.5, 0.6771, 0.5, 0.6771, 0.6667, 0.6667, 0.6667, 0.6667, 0.5, 0.6875, 0.6667, 0.6875, 0.8333, 0.6771, 0.8333, 0.6771, 0.6667, 0.6771, 0.6667, 0.6771, 0.8333, 0.6667, 0.8333, 0.6667, 0.6667, 0.6875, 0.8333, 0.6875, 1.0, 0.6771, 1.0, 0.6771, 0.8333, 0.6771, 0.8333, 0.6771, 1.0, 0.6667, 1.0, 0.6667, 0.8333, 0.6979, 0.5, 0.6979, 0.6667, 0.6875, 0.6667, 0.6875, 0.5, 0.6979, 0.6667, 0.6979, 0.8333, 0.6875, 0.8333, 0.6875, 0.6667, 0.7188, 0.5, 0.7188, 0.6667, 0.7083, 0.6667, 0.7083, 0.5, 0.7083, 0.5, 0.7083, 0.6667, 0.6979, 0.6667, 0.6979, 0.5, 0.7188, 0.6667, 0.7188, 0.8333, 0.7083, 0.8333, 0.7083, 0.6667, 0.7083, 0.6667, 0.7083, 0.8333, 0.6979, 0.8333, 0.6979, 0.6667, 0.7188, 0.8333, 0.7188, 1.0, 0.7083, 1.0, 0.7083, 0.8333, 0.7083, 0.8333, 0.7083, 1.0, 0.6979, 1.0, 0.6979, 0.8333, 0.7292, 0.5, 0.7292, 0.6667, 0.7188, 0.6667, 0.7188, 0.5, 0.7292, 0.6667, 0.7292, 0.8333, 0.7188, 0.8333, 0.7188, 0.6667, 0.75, 0.5, 0.75, 0.6667, 0.7396, 0.6667, 0.7396, 0.5, 0.7396, 0.5, 0.7396, 0.6667, 0.7292, 0.6667, 0.7292, 0.5, 0.75, 0.6667, 0.75, 0.8333, 0.7396, 0.8333, 0.7396, 0.6667, 0.7396, 0.6667, 0.7396, 0.8333, 0.7292, 0.8333, 0.7292, 0.6667, 0.75, 0.8333, 0.75, 1.0, 0.7396, 1.0, 0.7396, 0.8333, 0.7396, 0.8333, 0.7396, 1.0, 0.7292, 1.0, 0.7292, 0.8333, 0.7604, 0.5, 0.7604, 0.6667, 0.75, 0.6667, 0.75, 0.5, 0.7604, 0.6667, 0.7604, 0.8333, 0.75, 0.8333, 0.75, 0.6667, 0.7812, 0.5, 0.7812, 0.6667, 0.7708, 0.6667, 0.7708, 0.5, 0.7708, 0.5, 0.7708, 0.6667, 0.7604, 0.6667, 0.7604, 0.5, 0.7812, 0.6667, 0.7812, 0.8333, 0.7708, 0.8333, 0.7708, 0.6667, 0.7708, 0.6667, 0.7708, 0.8333, 0.7604, 0.8333, 0.7604, 0.6667, 0.7812, 0.8333, 0.7812, 1.0, 0.7708, 1.0, 0.7708, 0.8333, 0.7708, 0.8333, 0.7708, 1.0, 0.7604, 1.0, 0.7604, 0.8333, 0.7917, 0.5, 0.7917, 0.6667, 0.7812, 0.6667, 0.7812, 0.5, 0.7917, 0.6667, 0.7917, 0.8333, 0.7812, 0.8333, 0.7812, 0.6667, 0.8125, 0.5, 0.8125, 0.6667, 0.8021, 0.6667, 0.8021, 0.5, 0.8021, 0.5, 0.8021, 0.6667, 0.7917, 0.6667, 0.7917, 0.5, 0.8125, 0.6667, 0.8125, 0.8333, 0.8021, 0.8333, 0.8021, 0.6667, 0.8021, 0.6667, 0.8021, 0.8333, 0.7917, 0.8333, 0.7917, 0.6667, 0.8125, 0.8333, 0.8125, 1.0, 0.8021, 1.0, 0.8021, 0.8333, 0.8021, 0.8333, 0.8021, 1.0, 0.7917, 1.0, 0.7917, 0.8333, 0.8229, 0.5, 0.8229, 0.6667, 0.8125, 0.6667, 0.8125, 0.5, 0.8229, 0.6667, 0.8229, 0.8333, 0.8125, 0.8333, 0.8125, 0.6667, 0.8438, 0.5, 0.8438, 0.6667, 0.8333, 0.6667, 0.8333, 0.5, 0.8333, 0.5, 0.8333, 0.6667, 0.8229, 0.6667, 0.8229, 0.5, 0.8438, 0.6667, 0.8437, 0.8333, 0.8333, 0.8333, 0.8333, 0.6667, 0.8333, 0.6667, 0.8333, 0.8333, 0.8229, 0.8333, 0.8229, 0.6667, 0.8437, 0.8333, 0.8438, 1.0, 0.8333, 1.0, 0.8333, 0.8333, 0.8333, 0.8333, 0.8333, 1.0, 0.8229, 1.0, 0.8229, 0.8333, 0.8542, 0.5, 0.8542, 0.6667, 0.8438, 0.6667, 0.8438, 0.5, 0.8542, 0.6667, 0.8542, 0.8333, 0.8437, 0.8333, 0.8438, 0.6667, 0.875, 0.5, 0.875, 0.6667, 0.8646, 0.6667, 0.8646, 0.5, 0.8646, 0.5, 0.8646, 0.6667, 0.8542, 0.6667, 0.8542, 0.5, 0.875, 0.6667, 0.875, 0.8333, 0.8646, 0.8333, 0.8646, 0.6667, 0.8646, 0.6667, 0.8646, 0.8333, 0.8542, 0.8333, 0.8542, 0.6667, 0.875, 0.8333, 0.875, 1.0, 0.8646, 1.0, 0.8646, 0.8333, 0.8646, 0.8333, 0.8646, 1.0, 0.8542, 1.0, 0.8542, 0.8333, 0.8854, 0.5, 0.8854, 0.6667, 0.875, 0.6667, 0.875, 0.5, 0.8854, 0.6667, 0.8854, 0.8333, 0.875, 0.8333, 0.875, 0.6667, 0.9062, 0.5, 0.9062, 0.6667, 0.8958, 0.6667, 0.8958, 0.5, 0.8958, 0.5, 0.8958, 0.6667, 0.8854, 0.6667, 0.8854, 0.5, 0.9062, 0.6667, 0.9062, 0.8333, 0.8958, 0.8333, 0.8958, 0.6667, 0.8958, 0.6667, 0.8958, 0.8333, 0.8854, 0.8333, 0.8854, 0.6667, 0.9062, 0.8333, 0.9062, 1.0, 0.8958, 1.0, 0.8958, 0.8333, 0.8958, 0.8333, 0.8958, 1.0, 0.8854, 1.0, 0.8854, 0.8333, 0.9167, 0.5, 0.9167, 0.6667, 0.9062, 0.6667, 0.9062, 0.5, 0.9167, 0.6667, 0.9167, 0.8333, 0.9062, 0.8333, 0.9062, 0.6667, 0.9375, 0.5, 0.9375, 0.6667, 0.9271, 0.6667, 0.9271, 0.5, 0.9271, 0.5, 0.9271, 0.6667, 0.9167, 0.6667, 0.9167, 0.5, 0.9375, 0.6667, 0.9375, 0.8333, 0.9271, 0.8333, 0.9271, 0.6667, 0.9271, 0.6667, 0.9271, 0.8333, 0.9167, 0.8333, 0.9167, 0.6667, 0.9375, 0.8333, 0.9375, 1.0, 0.9271, 1.0, 0.9271, 0.8333, 0.9271, 0.8333, 0.9271, 1.0, 0.9167, 1.0, 0.9167, 0.8333, 0.9479, 0.5, 0.9479, 0.6667, 0.9375, 0.6667, 0.9375, 0.5, 0.9479, 0.6667, 0.9479, 0.8333, 0.9375, 0.8333, 0.9375, 0.6667, 0.9688, 0.5, 0.9688, 0.6667, 0.9583, 0.6667, 0.9583, 0.5, 0.9583, 0.5, 0.9583, 0.6667, 0.9479, 0.6667, 0.9479, 0.5, 0.9688, 0.6667, 0.9688, 0.8333, 0.9583, 0.8333, 0.9583, 0.6667, 0.9583, 0.6667, 0.9583, 0.8333, 0.9479, 0.8333, 0.9479, 0.6667, 0.9688, 0.8333, 0.9688, 1.0, 0.9583, 1.0, 0.9583, 0.8333, 0.9583, 0.8333, 0.9583, 1.0, 0.9479, 1.0, 0.9479, 0.8333, 0.9792, 0.5, 0.9792, 0.6667, 0.9688, 0.6667, 0.9688, 0.5, 0.9792, 0.6667, 0.9792, 0.8333, 0.9688, 0.8333, 0.9688, 0.6667, 1.0, 0.5, 1.0, 0.6667, 0.9896, 0.6667, 0.9896, 0.5, 0.9896, 0.5, 0.9896, 0.6667, 0.9792, 0.6667, 0.9792, 0.5, 1.0, 0.6667, 1.0, 0.8333, 0.9896, 0.8333, 0.9896, 0.6667, 0.9896, 0.6667, 0.9896, 0.8333, 0.9792, 0.8333, 0.9792, 0.6667, 1.0, 0.8333, 1.0, 1.0, 0.9896, 1.0, 0.9896, 0.8333, 0.9896, 0.8333, 0.9896, 1.0, 0.9792, 1.0, 0.9792, 0.8333, 0.2968, 0.4854, 0.2812, 0.4869, 0.2656, 0.4885, 0.25, 0.49, 0.2344, 0.4885, 0.2188, 0.4869, 0.2032, 0.4854, 0.1882, 0.4808, 0.1732, 0.4763, 0.1582, 0.4717, 0.1443, 0.4643, 0.1305, 0.4569, 0.1167, 0.4496, 0.1045, 0.4396, 0.09242, 0.4297, 0.08029, 0.4197, 0.07035, 0.4076, 0.0604, 0.3955, 0.05045, 0.3833, 0.04305, 0.3695, 0.03566, 0.3557, 0.02827, 0.3418, 0.02372, 0.3268, 0.01916, 0.3118, 0.01461, 0.2968, 0.01307, 0.2812, 0.01154, 0.2656, 0.01, 0.25, 0.01154, 0.2344, 0.01307, 0.2188, 0.01461, 0.2032, 0.01916, 0.1882, 0.02372, 0.1732, 0.02827, 0.1582, 0.03566, 0.1443, 0.04305, 0.1305, 0.05045, 0.1167, 0.0604, 0.1045, 0.07035, 0.09242, 0.08029, 0.08029, 0.09242, 0.07035, 0.1045, 0.0604, 0.1167, 0.05045, 0.1305, 0.04305, 0.1443, 0.03566, 0.1582, 0.02827, 0.1732, 0.02372, 0.1882, 0.01916, 0.2032, 0.01461, 0.2188, 0.01307, 0.2344, 0.01154, 0.25, 0.01, 0.2656, 0.01154, 0.2812, 0.01307, 0.2968, 0.01461, 0.3118, 0.01916, 0.3268, 0.02372, 0.3418, 0.02827, 0.3557, 0.03566, 0.3695, 0.04305, 0.3833, 0.05045, 0.3955, 0.0604, 0.4076, 0.07035, 0.4197, 0.08029, 0.4297, 0.09242, 0.4396, 0.1045, 0.4496, 0.1167, 0.4569, 0.1305, 0.4643, 0.1443, 0.4717, 0.1582, 0.4763, 0.1732, 0.4808, 0.1882, 0.4854, 0.2032, 0.4869, 0.2188, 0.4885, 0.2344, 0.49, 0.25, 0.4885, 0.2656, 0.4869, 0.2812, 0.4854, 0.2968, 0.4808, 0.3118, 0.4763, 0.3268, 0.4717, 0.3418, 0.4643, 0.3557, 0.4569, 0.3695, 0.4496, 0.3833, 0.4396, 0.3955, 0.4297, 0.4076, 0.4197, 0.4197, 0.4076, 0.4297, 0.3955, 0.4396, 0.3833, 0.4496, 0.3695, 0.4569, 0.3557, 0.4643, 0.3418, 0.4717, 0.3268, 0.4763, 0.3118, 0.4808, 0.1458, 1.0, 0.1562, 1.0, 0.1562, 1.0, 0.1458, 1.0, 0.9583, 1.0, 0.9688, 1.0, 0.9688, 1.0, 0.9583, 1.0, 0.7812, 1.0, 0.7917, 1.0, 0.7917, 1.0, 0.7812, 1.0, 0.3854, 1.0, 0.3958, 1.0, 0.3958, 1.0, 0.3854, 1.0, 0.6771, 1.0, 0.6875, 1.0, 0.6875, 1.0, 0.6771, 1.0, 0.09375, 1.0, 0.1042, 1.0, 0.1042, 1.0, 0.09375, 1.0, 0.7917, 1.0, 0.8021, 1.0, 0.8021, 1.0, 0.7917, 1.0, 0.5, 1.0, 0.5104, 1.0, 0.5104, 1.0, 0.5, 1.0, 0.3958, 1.0, 0.4062, 1.0, 0.4062, 1.0, 0.3958, 1.0, 0.1042, 1.0, 0.1146, 1.0, 0.1146, 1.0, 0.1042, 1.0, 0.9062, 1.0, 0.9167, 1.0, 0.9167, 1.0, 0.9062, 1.0, 0.1146, 1.0, 0.125, 1.0, 0.125, 1.0, 0.1146, 1.0, 0.5104, 1.0, 0.5208, 1.0, 0.5208, 1.0, 0.5104, 1.0, 0.9271, 1.0, 0.9375, 1.0, 0.9375, 1.0, 0.9271, 1.0, 0.2188, 1.0, 0.2292, 1.0, 0.2292, 1.0, 0.2188, 1.0, 0.9167, 1.0, 0.9271, 1.0, 0.9271, 1.0, 0.9167, 1.0, 0.625, 1.0, 0.6354, 1.0, 0.6354, 1.0, 0.625, 1.0, 0.6458, 1.0, 0.6562, 1.0, 0.6562, 1.0, 0.6458, 1.0, 0.2292, 1.0, 0.2396, 1.0, 0.2396, 1.0, 0.2292, 1.0, 0.3646, 1.0, 0.375, 1.0, 0.375, 1.0, 0.3646, 1.0, 0.6354, 1.0, 0.6458, 1.0, 0.6458, 1.0, 0.6354, 1.0, 0.3438, 1.0, 0.3542, 1.0, 0.3542, 1.0, 0.3438, 1.0, 0.08333, 1.0, 0.09375, 1.0, 0.09375, 1.0, 0.08333, 1.0, 0.75, 1.0, 0.7604, 1.0, 0.7604, 1.0, 0.75, 1.0, 0.8958, 1.0, 0.9062, 1.0, 0.9062, 1.0, 0.8958, 1.0, 0.3542, 1.0, 0.3646, 1.0, 0.3646, 1.0, 0.3542, 1.0, 0.6146, 1.0, 0.625, 1.0, 0.625, 1.0, 0.6146, 1.0, 0.0625, 1.0, 0.07292, 1.0, 0.07292, 1.0, 0.0625, 1.0, 0.7604, 1.0, 0.7708, 1.0, 0.7708, 1.0, 0.7604, 1.0, 0.4688, 1.0, 0.4792, 1.0, 0.4792, 1.0, 0.4688, 1.0, 0.3333, 1.0, 0.3438, 1.0, 0.3438, 1.0, 0.3333, 1.0, 0.07292, 1.0, 0.08333, 1.0, 0.08333, 1.0, 0.07292, 1.0, 0.875, 1.0, 0.8854, 1.0, 0.8854, 1.0, 0.875, 1.0, 0.05208, 1.0, 0.0625, 1.0, 0.0625, 1.0, 0.05208, 1.0, 0.4792, 1.0, 0.4896, 1.0, 0.4896, 1.0, 0.4792, 1.0, 0.8646, 1.0, 0.875, 1.0, 0.875, 1.0, 0.8646, 1.0, 0.1875, 1.0, 0.1979, 1.0, 0.1979, 1.0, 0.1875, 1.0, 0.8854, 1.0, 0.8958, 1.0, 0.8958, 1.0, 0.8854, 1.0, 0.5938, 1.0, 0.6042, 1.0, 0.6042, 1.0, 0.5938, 1.0, 0.5833, 1.0, 0.5938, 1.0, 0.5938, 1.0, 0.5833, 1.0, 0.1979, 1.0, 0.2083, 1.0, 0.2083, 1.0, 0.1979, 1.0, 0.3021, 1.0, 0.3125, 1.0, 0.3125, 1.0, 0.3021, 1.0, 0.6042, 1.0, 0.6146, 1.0, 0.6146, 1.0, 0.6042, 1.0, 0.3125, 1.0, 0.3229, 1.0, 0.3229, 1.0, 0.3125, 1.0, 0.02083, 1.0, 0.03125, 1.0, 0.03125, 1.0, 0.02083, 1.0, 0.8333, 1.0, 0.8438, 1.0, 0.8438, 1.0, 0.8333, 1.0, 0.7188, 1.0, 0.7292, 1.0, 0.7292, 1.0, 0.7188, 1.0, 0.3229, 1.0, 0.3333, 1.0, 0.3333, 1.0, 0.3229, 1.0, 0.5521, 1.0, 0.5625, 1.0, 0.5625, 1.0, 0.5521, 1.0, 0.03125, 1.0, 0.04167, 1.0, 0.04167, 1.0, 0.03125, 1.0, 0.7292, 1.0, 0.7396, 1.0, 0.7396, 1.0, 0.7292, 1.0, 0.4375, 1.0, 0.4479, 1.0, 0.4479, 1.0, 0.4375, 1.0, 0.2708, 1.0, 0.2812, 1.0, 0.2812, 1.0, 0.2708, 1.0, 0.04167, 1.0, 0.05208, 1.0, 0.05208, 1.0, 0.04167, 1.0, 0.8438, 1.0, 0.8542, 1.0, 0.8542, 1.0, 0.8438, 1.0, 0.9688, 1.0, 0.9792, 1.0, 0.9792, 1.0, 0.9688, 1.0, 0.4479, 1.0, 0.4583, 1.0, 0.4583, 1.0, 0.4479, 1.0, 0.8021, 1.0, 0.8125, 1.0, 0.8125, 1.0, 0.8021, 1.0, 0.1562, 1.0, 0.1667, 1.0, 0.1667, 1.0, 0.1562, 1.0, 0.8542, 1.0, 0.8646, 1.0, 0.8646, 1.0, 0.8542, 1.0, 0.9792, 1.0, 0.9896, 1.0, 0.9896, 1.0, 0.9792, 1.0, 0.5625, 1.0, 0.5729, 1.0, 0.5729, 1.0, 0.5625, 1.0, 0.5208, 1.0, 0.5312, 1.0, 0.5312, 1.0, 0.5208, 1.0, 0.1667, 1.0, 0.1771, 1.0, 0.1771, 1.0, 0.1667, 1.0, 0.2396, 1.0, 0.25, 1.0, 0.25, 1.0, 0.2396, 1.0, 0.5729, 1.0, 0.5833, 1.0, 0.5833, 1.0, 0.5729, 1.0, 0.2812, 1.0, 0.2917, 1.0, 0.2917, 1.0, 0.2812, 1.0, 0.6875, 1.0, 0.6979, 1.0, 0.6979, 1.0, 0.6875, 1.0, 0.7708, 1.0, 0.7812, 1.0, 0.7812, 1.0, 0.7708, 1.0, 0.2917, 1.0, 0.3021, 1.0, 0.3021, 1.0, 0.2917, 1.0, 0.4896, 1.0, 0.5, 1.0, 0.5, 1.0, 0.4896, 1.0, 0.0, 1.0, 0.01042, 1.0, 0.01042, 1.0, 0.0, 1.0, 0.6979, 1.0, 0.7083, 1.0, 0.7083, 1.0, 0.6979, 1.0, 0.4062, 1.0, 0.4167, 1.0, 0.4167, 1.0, 0.4062, 1.0, 0.2083, 1.0, 0.2188, 1.0, 0.2188, 1.0, 0.2083, 1.0, 0.01042, 1.0, 0.02083, 1.0, 0.02083, 1.0, 0.01042, 1.0, 0.8125, 1.0, 0.8229, 1.0, 0.8229, 1.0, 0.8125, 1.0, 0.4167, 1.0, 0.4271, 1.0, 0.4271, 1.0, 0.4167, 1.0, 0.7396, 1.0, 0.75, 1.0, 0.75, 1.0, 0.7396, 1.0, 0.125, 1.0, 0.1354, 1.0, 0.1354, 1.0, 0.125, 1.0, 0.8229, 1.0, 0.8333, 1.0, 0.8333, 1.0, 0.8229, 1.0, 0.5312, 1.0, 0.5417, 1.0, 0.5417, 1.0, 0.5312, 1.0, 0.4583, 1.0, 0.4688, 1.0, 0.4688, 1.0, 0.4583, 1.0, 0.1354, 1.0, 0.1458, 1.0, 0.1458, 1.0, 0.1354, 1.0, 0.9896, 1.0, 1.0, 1.0, 1.0, 1.0, 0.9896, 1.0, 0.9375, 1.0, 0.9479, 1.0, 0.9479, 1.0, 0.9375, 1.0, 0.1771, 1.0, 0.1875, 1.0, 0.1875, 1.0, 0.1771, 1.0, 0.5417, 1.0, 0.5521, 1.0, 0.5521, 1.0, 0.5417, 1.0, 0.25, 1.0, 0.2604, 1.0, 0.2604, 1.0, 0.25, 1.0, 0.9479, 1.0, 0.9583, 1.0, 0.9583, 1.0, 0.9479, 1.0, 0.6562, 1.0, 0.6667, 1.0, 0.6667, 1.0, 0.6562, 1.0, 0.7083, 1.0, 0.7188, 1.0, 0.7188, 1.0, 0.7083, 1.0, 0.2604, 1.0, 0.2708, 1.0, 0.2708, 1.0, 0.2604, 1.0, 0.4271, 1.0, 0.4375, 1.0, 0.4375, 1.0, 0.4271, 1.0, 0.6667, 1.0, 0.6771, 1.0, 0.6771, 1.0, 0.6667, 1.0])
me_cylinder_033.use_remesh_fix_poles = True
me_cylinder_033.use_remesh_preserve_attributes = False
me_cylinder_033.use_mirror_vertex_groups = False
me_cylinder_033.update()

# ---- objects
ob_cylinder = bpy.data.objects.new('Cylinder', me_cylinder_033)

# ---- transforms, parenting, visibility, modifiers, constraints
ob_cylinder.location = (0.0, 0.0, 0.0)
ob_cylinder.scale = (0.25, 0.25, 0.5)
ob_cylinder.lineart.crease_threshold = 0.0
_m = ob_cylinder.modifiers.new('Bevel', 'BEVEL')
_m.limit_method = 'NONE'

# ---- collection membership
col_collection.objects.link(ob_cylinder)

# ---- scene / render settings (as saved in the file)
scene.frame_start = 1; scene.frame_end = 250; scene.frame_set(1)
scene.render.engine = 'BLENDER_EEVEE_NEXT'
scene.cycles.use_denoising = False
scene.cycles.samples = 128
scene.cycles.sampling_pattern = 'TABULATED_SOBOL'
scene.cycles.use_adaptive_sampling = False
scene.cycles.use_light_tree = False
scene.view_settings.view_transform = 'Filmic'
bpy.context.view_layer.update()

# ---- added for rendering (the .blend has no active camera and no usable light): camera, sun
cam_auto = bpy.data.cameras.new('AutoCamera')
cam_auto.lens = 50.0
cam_auto.sensor_width = 36.0
cam_auto.clip_end = 1000.0
ob_auto_camera = bpy.data.objects.new('AutoCamera', cam_auto)
scene.collection.objects.link(ob_auto_camera)
ob_auto_camera.location = (1.17083, -1.405, 0.961665)
ob_auto_camera.rotation_euler = (1.09748, -7.21219e-08, 0.694738)
scene.camera = ob_auto_camera
light_auto_sun = bpy.data.lights.new('AutoSun', 'SUN')
light_auto_sun.energy = 3.0
light_auto_sun.angle = 0.0523599
ob_auto_sun = bpy.data.objects.new('AutoSun', light_auto_sun)
scene.collection.objects.link(ob_auto_sun)
ob_auto_sun.rotation_euler = (0.872665, 0.174533, 0.523599)
bpy.context.view_layer.update()
